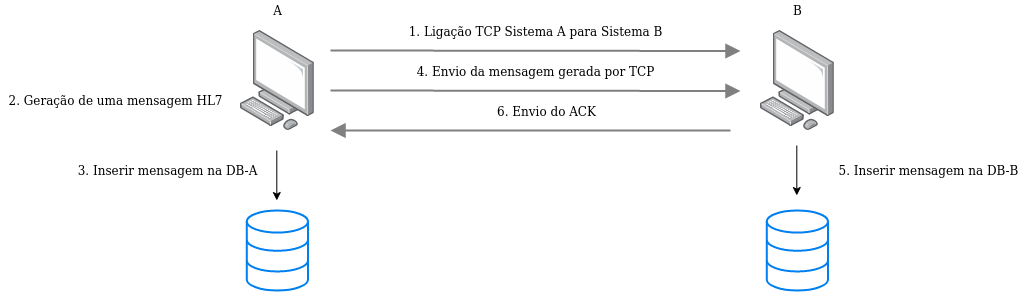

The diagram above was exported from draw.io. Its source (the exported page's mxGraphModel, read from the mxfile embedded in the PNG):
<mxGraphModel dx="1952" dy="1222" grid="1" gridSize="10" guides="1" tooltips="1" connect="1" arrows="1" fold="1" page="1" pageScale="1" pageWidth="850" pageHeight="1100" math="0" shadow="0">
  <root>
    <mxCell id="0" />
    <mxCell id="1" parent="0" />
    <mxCell id="Ca_c1bmmlTf__cZTYdbk-1" value="" style="points=[];aspect=fixed;html=1;align=center;shadow=0;dashed=0;image;image=img/lib/allied_telesis/computer_and_terminals/Personal_Computer.svg;" vertex="1" parent="1">
      <mxGeometry x="-120" y="330" width="73.79" height="100" as="geometry" />
    </mxCell>
    <mxCell id="Ca_c1bmmlTf__cZTYdbk-2" value="" style="points=[];aspect=fixed;html=1;align=center;shadow=0;dashed=0;image;image=img/lib/allied_telesis/computer_and_terminals/Personal_Computer.svg;" vertex="1" parent="1">
      <mxGeometry x="400" y="330" width="73.79" height="100" as="geometry" />
    </mxCell>
    <mxCell id="Ca_c1bmmlTf__cZTYdbk-3" value="" style="edgeStyle=none;html=1;strokeColor=#808080;endArrow=block;endSize=10;dashed=0;verticalAlign=bottom;strokeWidth=2;" edge="1" parent="1">
      <mxGeometry width="160" relative="1" as="geometry">
        <mxPoint x="-30" y="350" as="sourcePoint" />
        <mxPoint x="380" y="350.5" as="targetPoint" />
      </mxGeometry>
    </mxCell>
    <mxCell id="Ca_c1bmmlTf__cZTYdbk-5" value="1. Ligação TCP Sistema A para Sistema B" style="text;html=1;align=center;verticalAlign=middle;resizable=0;points=[];labelBackgroundColor=#ffffff;" vertex="1" connectable="0" parent="Ca_c1bmmlTf__cZTYdbk-3">
      <mxGeometry x="0.5561" y="-1" relative="1" as="geometry">
        <mxPoint x="-113.82" y="-21.39" as="offset" />
      </mxGeometry>
    </mxCell>
    <mxCell id="Ca_c1bmmlTf__cZTYdbk-6" value="" style="html=1;verticalLabelPosition=bottom;align=center;labelBackgroundColor=#ffffff;verticalAlign=top;strokeWidth=2;strokeColor=#0080F0;shadow=0;dashed=0;shape=mxgraph.ios7.icons.data;" vertex="1" parent="1">
      <mxGeometry x="-113.71000000000001" y="510" width="61.21" height="80" as="geometry" />
    </mxCell>
    <mxCell id="Ca_c1bmmlTf__cZTYdbk-7" value="" style="html=1;verticalLabelPosition=bottom;align=center;labelBackgroundColor=#ffffff;verticalAlign=top;strokeWidth=2;strokeColor=#0080F0;shadow=0;dashed=0;shape=mxgraph.ios7.icons.data;" vertex="1" parent="1">
      <mxGeometry x="406.28999999999996" y="510" width="61.21" height="80" as="geometry" />
    </mxCell>
    <mxCell id="Ca_c1bmmlTf__cZTYdbk-8" value="" style="endArrow=classic;html=1;" edge="1" parent="1">
      <mxGeometry width="50" height="50" relative="1" as="geometry">
        <mxPoint x="-83.69" y="450" as="sourcePoint" />
        <mxPoint x="-83.69" y="500" as="targetPoint" />
      </mxGeometry>
    </mxCell>
    <mxCell id="Ca_c1bmmlTf__cZTYdbk-10" value="A" style="text;html=1;align=center;verticalAlign=middle;resizable=0;points=[];autosize=1;" vertex="1" parent="1">
      <mxGeometry x="-93.11000000000001" y="300" width="20" height="20" as="geometry" />
    </mxCell>
    <mxCell id="Ca_c1bmmlTf__cZTYdbk-11" value="&lt;div&gt;B&lt;/div&gt;" style="text;html=1;align=center;verticalAlign=middle;resizable=0;points=[];autosize=1;" vertex="1" parent="1">
      <mxGeometry x="426.9" y="300" width="20" height="20" as="geometry" />
    </mxCell>
    <mxCell id="Ca_c1bmmlTf__cZTYdbk-15" value="2. Geração de uma mensagem HL7" style="text;html=1;align=center;verticalAlign=middle;resizable=0;points=[];autosize=1;" vertex="1" parent="1">
      <mxGeometry x="-360" y="390" width="230" height="20" as="geometry" />
    </mxCell>
    <mxCell id="Ca_c1bmmlTf__cZTYdbk-16" value="3. Inserir mensagem na DB-A" style="text;html=1;align=center;verticalAlign=middle;resizable=0;points=[];autosize=1;" vertex="1" parent="1">
      <mxGeometry x="-293.11" y="460" width="200" height="20" as="geometry" />
    </mxCell>
    <mxCell id="Ca_c1bmmlTf__cZTYdbk-20" value="" style="endArrow=classic;html=1;" edge="1" parent="1">
      <mxGeometry width="50" height="50" relative="1" as="geometry">
        <mxPoint x="436.30999999999995" y="445" as="sourcePoint" />
        <mxPoint x="436.30999999999995" y="495" as="targetPoint" />
      </mxGeometry>
    </mxCell>
    <mxCell id="Ca_c1bmmlTf__cZTYdbk-21" value="5. Inserir mensagem na DB-B" style="text;html=1;align=center;verticalAlign=middle;resizable=0;points=[];autosize=1;" vertex="1" parent="1">
      <mxGeometry x="467.5" y="460" width="200" height="20" as="geometry" />
    </mxCell>
    <mxCell id="Ca_c1bmmlTf__cZTYdbk-23" value="" style="edgeStyle=none;html=1;strokeColor=#808080;endArrow=block;endSize=10;dashed=0;verticalAlign=bottom;strokeWidth=2;" edge="1" parent="1">
      <mxGeometry width="160" relative="1" as="geometry">
        <mxPoint x="-30" y="389.99999999999994" as="sourcePoint" />
        <mxPoint x="380" y="390.49999999999994" as="targetPoint" />
      </mxGeometry>
    </mxCell>
    <mxCell id="Ca_c1bmmlTf__cZTYdbk-24" value="4. Envio da mensagem gerada por TCP" style="text;html=1;align=center;verticalAlign=middle;resizable=0;points=[];labelBackgroundColor=#ffffff;" vertex="1" connectable="0" parent="Ca_c1bmmlTf__cZTYdbk-23">
      <mxGeometry x="0.5561" y="-1" relative="1" as="geometry">
        <mxPoint x="-113.82" y="-21.39" as="offset" />
      </mxGeometry>
    </mxCell>
    <mxCell id="Ca_c1bmmlTf__cZTYdbk-25" value="" style="edgeStyle=none;html=1;strokeColor=#808080;endArrow=block;endSize=10;dashed=0;verticalAlign=bottom;strokeWidth=2;" edge="1" parent="1">
      <mxGeometry width="160" relative="1" as="geometry">
        <mxPoint x="370" y="430" as="sourcePoint" />
        <mxPoint x="-30" y="430" as="targetPoint" />
      </mxGeometry>
    </mxCell>
    <mxCell id="Ca_c1bmmlTf__cZTYdbk-28" value="6. Envio do ACK" style="text;html=1;align=center;verticalAlign=middle;resizable=0;points=[];labelBackgroundColor=#ffffff;" vertex="1" connectable="0" parent="Ca_c1bmmlTf__cZTYdbk-25">
      <mxGeometry x="-0.0747" y="-2" relative="1" as="geometry">
        <mxPoint y="-18" as="offset" />
      </mxGeometry>
    </mxCell>
  </root>
</mxGraphModel>